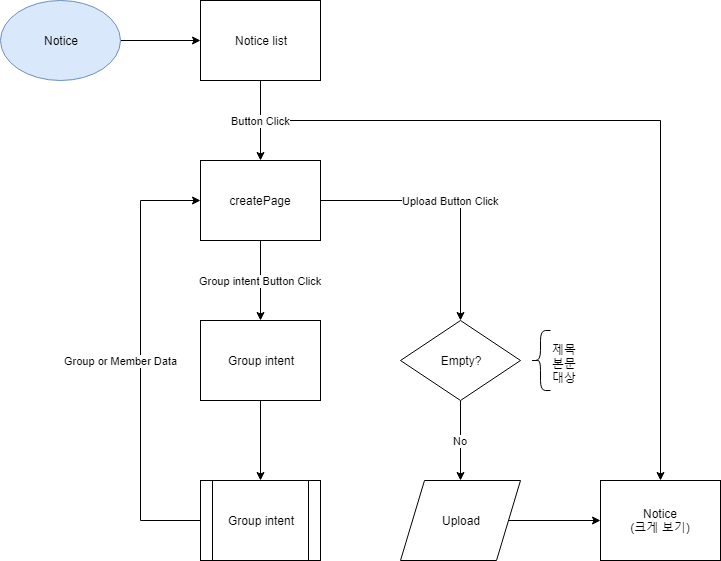

The diagram above was exported from draw.io. Its source (the exported page's mxGraphModel, read from the mxfile embedded in the PNG):
<mxGraphModel dx="1360" dy="787" grid="1" gridSize="10" guides="1" tooltips="1" connect="1" arrows="1" fold="1" page="1" pageScale="1" pageWidth="827" pageHeight="1169" math="0" shadow="0">
  <root>
    <mxCell id="0" />
    <mxCell id="1" parent="0" />
    <mxCell id="on6TI5zMzlgLbGoQD3IS-44" value="" style="edgeStyle=orthogonalEdgeStyle;rounded=0;orthogonalLoop=1;jettySize=auto;html=1;" edge="1" parent="1" source="on6TI5zMzlgLbGoQD3IS-42" target="on6TI5zMzlgLbGoQD3IS-43">
      <mxGeometry relative="1" as="geometry" />
    </mxCell>
    <mxCell id="on6TI5zMzlgLbGoQD3IS-42" value="Notice" style="ellipse;whiteSpace=wrap;html=1;fillColor=#dae8fc;strokeColor=#6c8ebf;" vertex="1" parent="1">
      <mxGeometry x="20" y="20" width="120" height="80" as="geometry" />
    </mxCell>
    <mxCell id="on6TI5zMzlgLbGoQD3IS-46" value="" style="edgeStyle=orthogonalEdgeStyle;rounded=0;orthogonalLoop=1;jettySize=auto;html=1;" edge="1" parent="1" source="on6TI5zMzlgLbGoQD3IS-43" target="on6TI5zMzlgLbGoQD3IS-45">
      <mxGeometry relative="1" as="geometry" />
    </mxCell>
    <mxCell id="on6TI5zMzlgLbGoQD3IS-51" value="Button Click" style="edgeStyle=orthogonalEdgeStyle;rounded=0;orthogonalLoop=1;jettySize=auto;html=1;" edge="1" parent="1" source="on6TI5zMzlgLbGoQD3IS-43" target="on6TI5zMzlgLbGoQD3IS-59">
      <mxGeometry x="-0.9" relative="1" as="geometry">
        <mxPoint x="420" y="60" as="targetPoint" />
        <Array as="points">
          <mxPoint x="280" y="140" />
          <mxPoint x="680" y="140" />
        </Array>
        <mxPoint as="offset" />
      </mxGeometry>
    </mxCell>
    <mxCell id="on6TI5zMzlgLbGoQD3IS-43" value="Notice list" style="rounded=0;whiteSpace=wrap;html=1;fontFamily=Helvetica;fontSize=12;fontColor=#000000;align=center;strokeColor=#000000;fillColor=#ffffff;" vertex="1" parent="1">
      <mxGeometry x="220" y="20" width="120" height="80" as="geometry" />
    </mxCell>
    <mxCell id="on6TI5zMzlgLbGoQD3IS-53" value="Group intent Button Click" style="edgeStyle=orthogonalEdgeStyle;rounded=0;orthogonalLoop=1;jettySize=auto;html=1;" edge="1" parent="1" source="on6TI5zMzlgLbGoQD3IS-45" target="on6TI5zMzlgLbGoQD3IS-52">
      <mxGeometry relative="1" as="geometry" />
    </mxCell>
    <mxCell id="on6TI5zMzlgLbGoQD3IS-62" value="Upload Button Click" style="edgeStyle=orthogonalEdgeStyle;rounded=0;orthogonalLoop=1;jettySize=auto;html=1;" edge="1" parent="1" source="on6TI5zMzlgLbGoQD3IS-45" target="on6TI5zMzlgLbGoQD3IS-61">
      <mxGeometry relative="1" as="geometry" />
    </mxCell>
    <mxCell id="on6TI5zMzlgLbGoQD3IS-45" value="createPage" style="rounded=0;whiteSpace=wrap;html=1;fontFamily=Helvetica;fontSize=12;fontColor=#000000;align=center;strokeColor=#000000;fillColor=#ffffff;" vertex="1" parent="1">
      <mxGeometry x="220" y="180" width="120" height="80" as="geometry" />
    </mxCell>
    <mxCell id="on6TI5zMzlgLbGoQD3IS-64" value="No" style="edgeStyle=orthogonalEdgeStyle;rounded=0;orthogonalLoop=1;jettySize=auto;html=1;" edge="1" parent="1" source="on6TI5zMzlgLbGoQD3IS-61" target="on6TI5zMzlgLbGoQD3IS-63">
      <mxGeometry relative="1" as="geometry" />
    </mxCell>
    <mxCell id="on6TI5zMzlgLbGoQD3IS-61" value="Empty?" style="rhombus;whiteSpace=wrap;html=1;fontFamily=Helvetica;fontSize=12;fontColor=#000000;align=center;strokeColor=#000000;fillColor=#ffffff;" vertex="1" parent="1">
      <mxGeometry x="420" y="340" width="120" height="80" as="geometry" />
    </mxCell>
    <mxCell id="on6TI5zMzlgLbGoQD3IS-68" value="" style="edgeStyle=orthogonalEdgeStyle;rounded=0;orthogonalLoop=1;jettySize=auto;html=1;" edge="1" parent="1" source="on6TI5zMzlgLbGoQD3IS-63" target="on6TI5zMzlgLbGoQD3IS-59">
      <mxGeometry relative="1" as="geometry">
        <mxPoint x="620" y="540" as="targetPoint" />
      </mxGeometry>
    </mxCell>
    <mxCell id="on6TI5zMzlgLbGoQD3IS-63" value="Upload" style="shape=parallelogram;perimeter=parallelogramPerimeter;whiteSpace=wrap;html=1;fontFamily=Helvetica;fontSize=12;fontColor=#000000;align=center;strokeColor=#000000;fillColor=#ffffff;" vertex="1" parent="1">
      <mxGeometry x="420" y="500" width="120" height="80" as="geometry" />
    </mxCell>
    <mxCell id="on6TI5zMzlgLbGoQD3IS-56" value="" style="edgeStyle=orthogonalEdgeStyle;rounded=0;orthogonalLoop=1;jettySize=auto;html=1;" edge="1" parent="1" source="on6TI5zMzlgLbGoQD3IS-52" target="on6TI5zMzlgLbGoQD3IS-55">
      <mxGeometry relative="1" as="geometry" />
    </mxCell>
    <mxCell id="on6TI5zMzlgLbGoQD3IS-52" value="Group intent" style="rounded=0;whiteSpace=wrap;html=1;fontFamily=Helvetica;fontSize=12;fontColor=#000000;align=center;strokeColor=#000000;fillColor=#ffffff;" vertex="1" parent="1">
      <mxGeometry x="220" y="340" width="120" height="80" as="geometry" />
    </mxCell>
    <mxCell id="on6TI5zMzlgLbGoQD3IS-58" value="Group or Member Data" style="edgeStyle=orthogonalEdgeStyle;rounded=0;orthogonalLoop=1;jettySize=auto;html=1;" edge="1" parent="1" source="on6TI5zMzlgLbGoQD3IS-55" target="on6TI5zMzlgLbGoQD3IS-45">
      <mxGeometry y="20" relative="1" as="geometry">
        <mxPoint x="140" y="540" as="targetPoint" />
        <Array as="points">
          <mxPoint x="160" y="540" />
          <mxPoint x="160" y="220" />
        </Array>
        <mxPoint as="offset" />
      </mxGeometry>
    </mxCell>
    <mxCell id="on6TI5zMzlgLbGoQD3IS-55" value="Group intent" style="shape=process;whiteSpace=wrap;html=1;backgroundOutline=1;fontFamily=Helvetica;fontSize=12;fontColor=#000000;align=center;strokeColor=#000000;fillColor=#ffffff;" vertex="1" parent="1">
      <mxGeometry x="220" y="500" width="120" height="80" as="geometry" />
    </mxCell>
    <mxCell id="on6TI5zMzlgLbGoQD3IS-59" value="Notice&lt;br&gt;(크게 보기)" style="rounded=0;whiteSpace=wrap;html=1;fontFamily=Helvetica;fontSize=12;fontColor=#000000;align=center;strokeColor=#000000;fillColor=#ffffff;" vertex="1" parent="1">
      <mxGeometry x="620" y="500" width="120" height="80" as="geometry" />
    </mxCell>
    <mxCell id="on6TI5zMzlgLbGoQD3IS-65" value="" style="shape=curlyBracket;whiteSpace=wrap;html=1;rounded=1;" vertex="1" parent="1">
      <mxGeometry x="550" y="350" width="20" height="60" as="geometry" />
    </mxCell>
    <mxCell id="on6TI5zMzlgLbGoQD3IS-66" value="제목&lt;br&gt;본문&lt;br&gt;대상" style="text;html=1;resizable=0;points=[];autosize=1;align=left;verticalAlign=top;spacingTop=-4;" vertex="1" parent="1">
      <mxGeometry x="570" y="360" width="40" height="40" as="geometry" />
    </mxCell>
  </root>
</mxGraphModel>